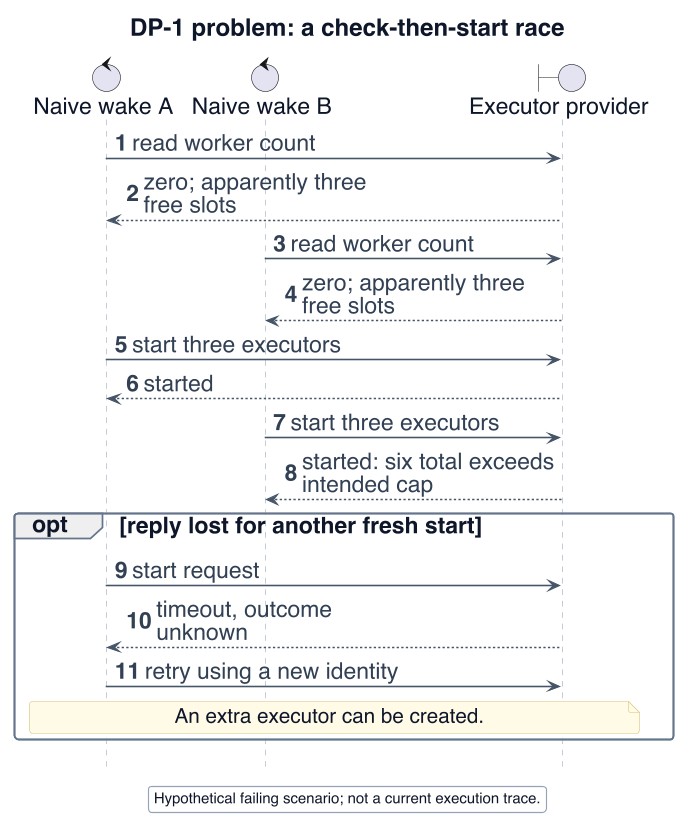

The diagram above was rendered by PlantUML. Its source (embedded in the PNG):
@startuml
!include _style.iuml
skinparam defaultFontSize 20
skinparam ArrowFontSize 20
skinparam classAttributeFontSize 18
skinparam ClassStereotypeFontSize 17
skinparam NoteFontSize 18
skinparam titleFontSize 21
skinparam BoxPadding 8
skinparam maxMessageSize 230
skinparam nodesep 22
skinparam ranksep 22
skinparam sequenceMessageAlign left
hide footbox
hide circle
title DP-1 problem: a check-then-start race
autonumber
control "Naive wake A" as a
control "Naive wake B" as b
boundary "Executor provider" as ecs
a -> ecs : read worker count
ecs --> a : zero; apparently three free slots
b -> ecs : read worker count
ecs --> b : zero; apparently three free slots
a -> ecs : start three executors
ecs --> a : started
b -> ecs : start three executors
ecs --> b : started: six total exceeds intended cap
opt reply lost for another fresh start
 a -> ecs : start request
 ecs --> a : timeout, outcome unknown
 a -> ecs : retry using a new identity
 note over a,ecs : An extra executor can be created.
end
legend bottom
 Hypothetical failing scenario; not a current execution trace.
endlegend
@enduml